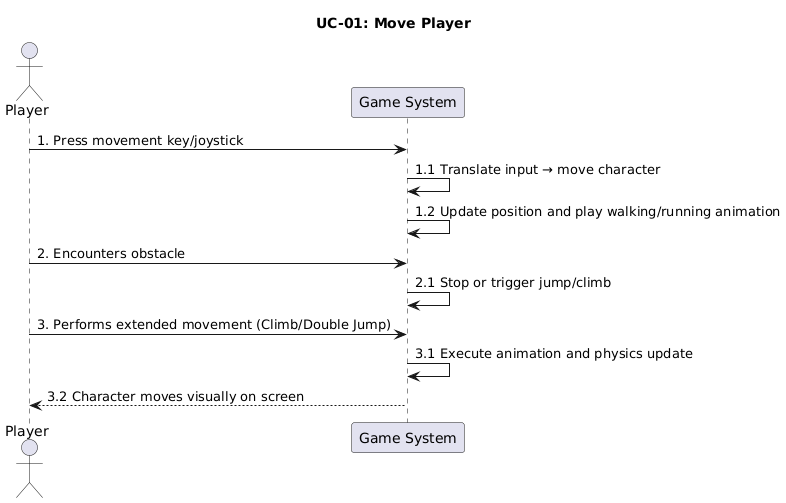

The diagram above was rendered by PlantUML. Its source (embedded in the PNG):
@startuml
title UC-01: Move Player

actor Player
participant "Game System" as Game

' Step 1
Player -> Game : 1. Press movement key/joystick
Game -> Game : 1.1 Translate input → move character
Game -> Game : 1.2 Update position and play walking/running animation

' Step 2
Player -> Game : 2. Encounters obstacle
Game -> Game : 2.1 Stop or trigger jump/climb

' Step 3
Player -> Game : 3. Performs extended movement (Climb/Double Jump)
Game -> Game : 3.1 Execute animation and physics update
Game --> Player : 3.2 Character moves visually on screen
@enduml